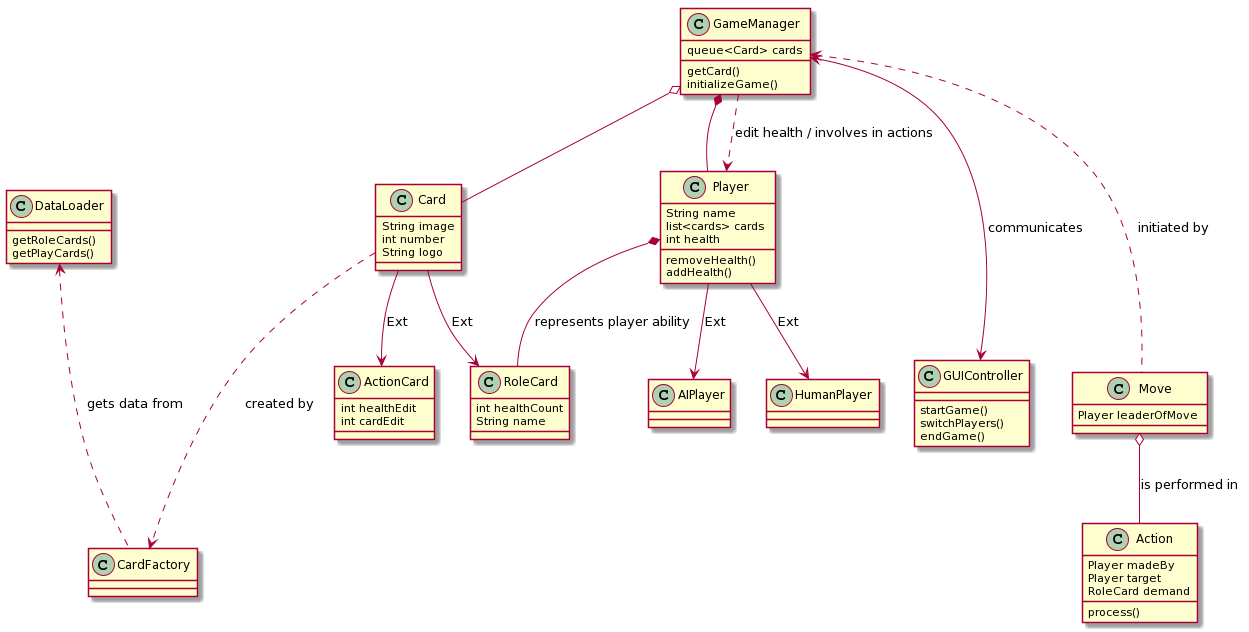

The diagram above was rendered by PlantUML. Its source (embedded in the PNG):
@startuml
class Card{
    String image
    int number
    String logo

}

class CardFactory{
    
}

class DataLoader{
    getRoleCards()
    getPlayCards()
}

class RoleCard{
    int healthCount
    String name
}

class ActionCard{
    int healthEdit
    int cardEdit
}

Card --> RoleCard : Ext
Card --> ActionCard : Ext


class Player{
    String name
    list<cards> cards
    int health
    removeHealth()
    addHealth()
}

class AIPlayer{

}

class HumanPlayer{

}

Player --> AIPlayer : Ext
Player --> HumanPlayer : Ext

class GameManager{
    queue<Card> cards
    getCard()
    initializeGame()
}

class GUIController{
    startGame()
    switchPlayers()
    endGame()
    
}

GameManager o-- Card
GameManager *-- Player

Card ...> CardFactory : created by
DataLoader <... CardFactory : gets data from
Player *-- RoleCard : represents player ability
GameManager <---> GUIController : communicates


class Move{
    Player leaderOfMove
    
}

class Action {
    Player madeBy
    Player target
    RoleCard demand
    process()
}

Move o-- Action : is performed in
GameManager <... Move : initiated by
GameManager ..> Player : edit health / involves in actions
@enduml